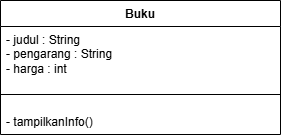

The diagram above was exported from draw.io. Its source (the exported page's mxGraphModel, read from the mxfile embedded in the PNG):
<mxGraphModel dx="321" dy="660" grid="1" gridSize="10" guides="1" tooltips="1" connect="1" arrows="1" fold="1" page="1" pageScale="1" pageWidth="850" pageHeight="1100" math="0" shadow="0">
  <root>
    <mxCell id="0" />
    <mxCell id="1" parent="0" />
    <mxCell id="F0nZ7chZ4defBeOXzT6m-14" parent="1" style="swimlane;fontStyle=1;align=center;verticalAlign=top;childLayout=stackLayout;horizontal=1;startSize=26;horizontalStack=0;resizeParent=1;resizeParentMax=0;resizeLast=0;collapsible=1;marginBottom=0;whiteSpace=wrap;html=1;" value="Buku" vertex="1">
      <mxGeometry height="134" width="280" x="300" y="230" as="geometry" />
    </mxCell>
    <mxCell id="F0nZ7chZ4defBeOXzT6m-15" parent="F0nZ7chZ4defBeOXzT6m-14" style="text;strokeColor=none;fillColor=none;align=left;verticalAlign=top;spacingLeft=4;spacingRight=4;overflow=hidden;rotatable=0;points=[[0,0.5],[1,0.5]];portConstraint=eastwest;whiteSpace=wrap;html=1;" value="- judul : String&lt;div&gt;- pengarang : String&lt;/div&gt;&lt;div&gt;- harga : int&lt;/div&gt;" vertex="1">
      <mxGeometry height="54" width="280" y="26" as="geometry" />
    </mxCell>
    <mxCell id="F0nZ7chZ4defBeOXzT6m-16" parent="F0nZ7chZ4defBeOXzT6m-14" style="line;strokeWidth=1;fillColor=none;align=left;verticalAlign=middle;spacingTop=-1;spacingLeft=3;spacingRight=3;rotatable=0;labelPosition=right;points=[];portConstraint=eastwest;strokeColor=inherit;" value="" vertex="1">
      <mxGeometry height="28" width="280" y="80" as="geometry" />
    </mxCell>
    <mxCell id="F0nZ7chZ4defBeOXzT6m-17" parent="F0nZ7chZ4defBeOXzT6m-14" style="text;strokeColor=none;fillColor=none;align=left;verticalAlign=top;spacingLeft=4;spacingRight=4;overflow=hidden;rotatable=0;points=[[0,0.5],[1,0.5]];portConstraint=eastwest;whiteSpace=wrap;html=1;" value="- tampilkanInfo()" vertex="1">
      <mxGeometry height="26" width="280" y="108" as="geometry" />
    </mxCell>
  </root>
</mxGraphModel>